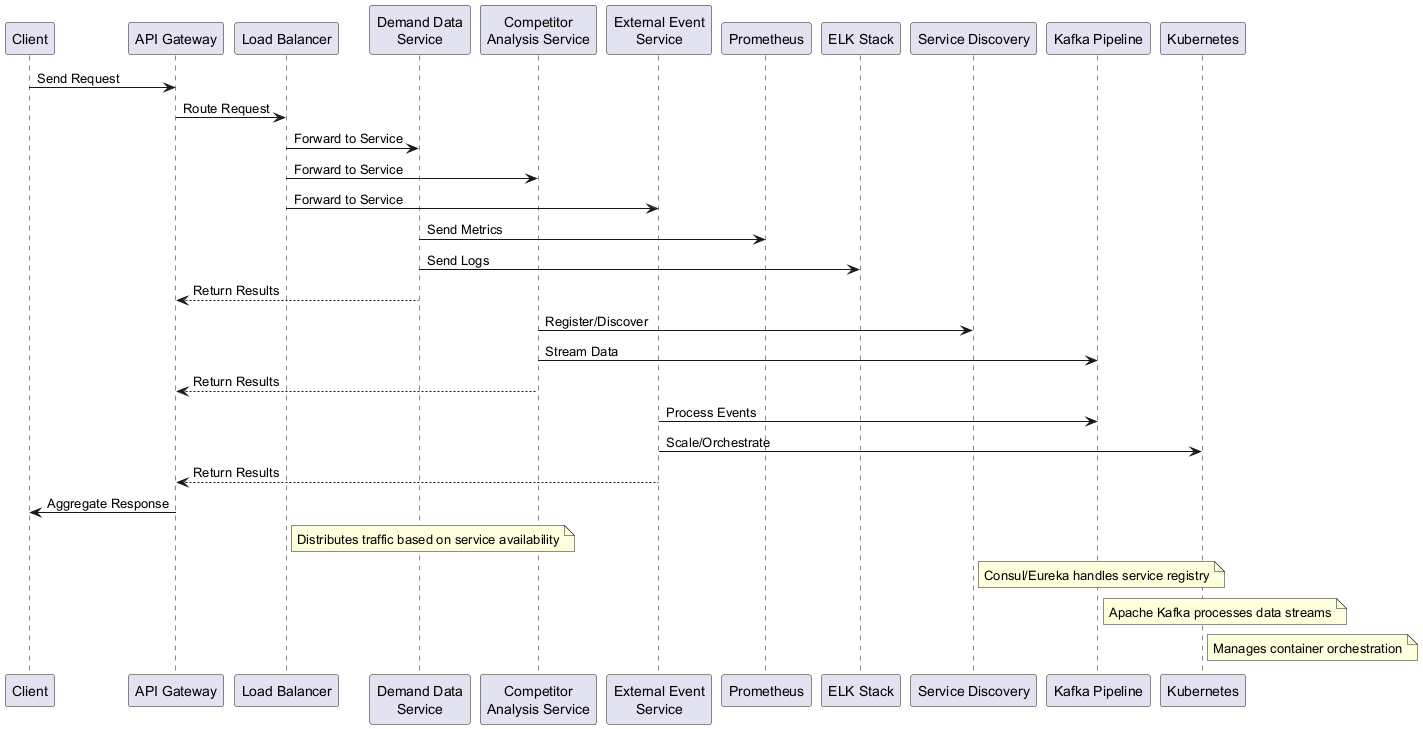

The diagram above was rendered by PlantUML. Its source (embedded in the PNG):
@startuml
participant "Client" as C
participant "API Gateway" as API
participant "Load Balancer" as LB
participant "Demand Data\nService" as DDS
participant "Competitor\nAnalysis Service" as CAS
participant "External Event\nService" as EES
participant "Prometheus" as PROM
participant "ELK Stack" as ELK
participant "Service Discovery" as SD
participant "Kafka Pipeline" as KP
participant "Kubernetes" as K8S

C -> API: Send Request
API -> LB: Route Request
LB -> DDS: Forward to Service
LB -> CAS: Forward to Service
LB -> EES: Forward to Service

DDS -> PROM: Send Metrics
DDS -> ELK: Send Logs
DDS --> API: Return Results

CAS -> SD: Register/Discover
CAS -> KP: Stream Data
CAS --> API: Return Results

EES -> KP: Process Events
EES -> K8S: Scale/Orchestrate
EES --> API: Return Results

API -> C: Aggregate Response

note right of LB: Distributes traffic based on service availability
note right of SD: Consul/Eureka handles service registry
note right of KP: Apache Kafka processes data streams
note right of K8S: Manages container orchestration
@enduml